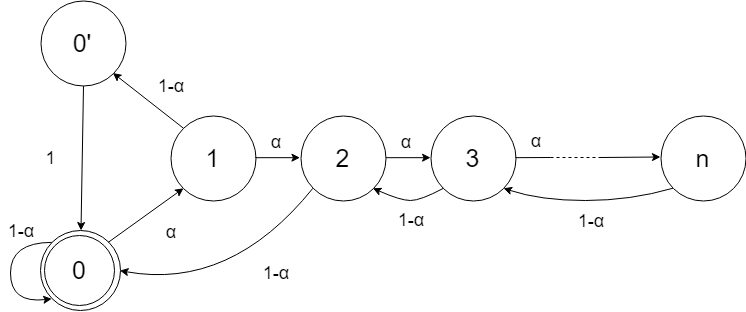

The diagram above was exported from draw.io. Its source (the exported page's mxGraphModel, read from the mxfile embedded in the PNG):
<mxGraphModel dx="887" dy="454" grid="1" gridSize="10" guides="1" tooltips="1" connect="1" arrows="1" fold="1" page="1" pageScale="1" pageWidth="827" pageHeight="1169" math="0" shadow="0">
  <root>
    <mxCell id="0" />
    <mxCell id="1" parent="0" />
    <mxCell id="2" value="&lt;font style=&quot;font-size: 25px&quot;&gt;1&lt;/font&gt;" style="ellipse;whiteSpace=wrap;html=1;aspect=fixed;strokeColor=#000000;fillColor=#FFFFFF;" vertex="1" parent="1">
      <mxGeometry x="1020" y="165" width="85" height="85" as="geometry" />
    </mxCell>
    <mxCell id="3" value="&lt;font style=&quot;font-size: 25px&quot;&gt;2&lt;/font&gt;" style="ellipse;whiteSpace=wrap;html=1;aspect=fixed;strokeColor=#000000;fillColor=#FFFFFF;" vertex="1" parent="1">
      <mxGeometry x="1150" y="165" width="85" height="85" as="geometry" />
    </mxCell>
    <mxCell id="4" value="&lt;font style=&quot;font-size: 25px&quot;&gt;3&lt;/font&gt;" style="ellipse;whiteSpace=wrap;html=1;aspect=fixed;strokeColor=#000000;fillColor=#FFFFFF;" vertex="1" parent="1">
      <mxGeometry x="1280" y="165" width="85" height="85" as="geometry" />
    </mxCell>
    <mxCell id="5" value="&lt;font style=&quot;font-size: 25px&quot;&gt;0&lt;/font&gt;" style="ellipse;whiteSpace=wrap;html=1;aspect=fixed;strokeColor=#000000;fillColor=#FFFFFF;" vertex="1" parent="1">
      <mxGeometry x="890" y="280" width="80" height="80" as="geometry" />
    </mxCell>
    <mxCell id="6" value="&lt;font style=&quot;font-size: 25px&quot;&gt;0'&lt;/font&gt;" style="ellipse;whiteSpace=wrap;html=1;aspect=fixed;strokeColor=#000000;fillColor=#FFFFFF;" vertex="1" parent="1">
      <mxGeometry x="890" y="50" width="85" height="85" as="geometry" />
    </mxCell>
    <mxCell id="7" value="&lt;font style=&quot;font-size: 25px&quot;&gt;n&lt;/font&gt;" style="ellipse;whiteSpace=wrap;html=1;aspect=fixed;strokeColor=#000000;fillColor=#FFFFFF;" vertex="1" parent="1">
      <mxGeometry x="1510" y="165" width="85" height="85" as="geometry" />
    </mxCell>
    <mxCell id="8" value="" style="endArrow=classic;html=1;exitX=0.5;exitY=1;exitDx=0;exitDy=0;" edge="1" source="6" target="5" parent="1">
      <mxGeometry width="50" height="50" relative="1" as="geometry">
        <mxPoint x="920" y="250" as="sourcePoint" />
        <mxPoint x="970" y="200" as="targetPoint" />
        <Array as="points" />
      </mxGeometry>
    </mxCell>
    <mxCell id="9" value="" style="endArrow=classic;html=1;exitX=1;exitY=0;exitDx=0;exitDy=0;entryX=0;entryY=1;entryDx=0;entryDy=0;" edge="1" source="5" target="2" parent="1">
      <mxGeometry width="50" height="50" relative="1" as="geometry">
        <mxPoint x="950" y="250" as="sourcePoint" />
        <mxPoint x="1000" y="200" as="targetPoint" />
        <Array as="points" />
      </mxGeometry>
    </mxCell>
    <mxCell id="10" value="" style="endArrow=classic;html=1;entryX=1;entryY=1;entryDx=0;entryDy=0;exitX=0;exitY=0;exitDx=0;exitDy=0;" edge="1" source="2" target="6" parent="1">
      <mxGeometry width="50" height="50" relative="1" as="geometry">
        <mxPoint x="970" y="190" as="sourcePoint" />
        <mxPoint x="1020" y="140" as="targetPoint" />
      </mxGeometry>
    </mxCell>
    <mxCell id="11" value="" style="endArrow=classic;html=1;exitX=1;exitY=0.5;exitDx=0;exitDy=0;entryX=0;entryY=0.5;entryDx=0;entryDy=0;" edge="1" source="2" target="3" parent="1">
      <mxGeometry width="50" height="50" relative="1" as="geometry">
        <mxPoint x="1090" y="160" as="sourcePoint" />
        <mxPoint x="1140" y="110" as="targetPoint" />
      </mxGeometry>
    </mxCell>
    <mxCell id="12" value="" style="endArrow=classic;html=1;exitX=1;exitY=0.5;exitDx=0;exitDy=0;entryX=0;entryY=0.5;entryDx=0;entryDy=0;" edge="1" source="3" target="4" parent="1">
      <mxGeometry width="50" height="50" relative="1" as="geometry">
        <mxPoint x="1114.764705882353" y="217.17647058823536" as="sourcePoint" />
        <mxPoint x="1159.4705882352941" y="217.17647058823536" as="targetPoint" />
      </mxGeometry>
    </mxCell>
    <mxCell id="13" value="" style="endArrow=none;html=1;exitX=1;exitY=0.5;exitDx=0;exitDy=0;" edge="1" source="4" parent="1">
      <mxGeometry width="50" height="50" relative="1" as="geometry">
        <mxPoint x="1391.5686753216912" y="232.5" as="sourcePoint" />
        <mxPoint x="1400" y="207" as="targetPoint" />
      </mxGeometry>
    </mxCell>
    <mxCell id="14" value="" style="endArrow=none;dashed=1;html=1;" edge="1" parent="1">
      <mxGeometry width="50" height="50" relative="1" as="geometry">
        <mxPoint x="1400" y="207" as="sourcePoint" />
        <mxPoint x="1455" y="207" as="targetPoint" />
      </mxGeometry>
    </mxCell>
    <mxCell id="15" value="" style="endArrow=classic;html=1;entryX=0;entryY=0.5;entryDx=0;entryDy=0;" edge="1" parent="1">
      <mxGeometry width="50" height="50" relative="1" as="geometry">
        <mxPoint x="1450" y="207" as="sourcePoint" />
        <mxPoint x="1509.9664804469276" y="206.5027932960894" as="targetPoint" />
      </mxGeometry>
    </mxCell>
    <mxCell id="16" value="&lt;font style=&quot;font-size: 18px&quot;&gt;1&lt;/font&gt;" style="text;html=1;strokeColor=none;fillColor=none;align=center;verticalAlign=middle;whiteSpace=wrap;rounded=0;" vertex="1" parent="1">
      <mxGeometry x="880" y="198" width="40" height="20" as="geometry" />
    </mxCell>
    <mxCell id="17" value="&lt;font style=&quot;font-size: 18px&quot;&gt;α&lt;/font&gt;&lt;br&gt;" style="text;html=1;strokeColor=none;fillColor=none;align=center;verticalAlign=middle;whiteSpace=wrap;rounded=0;" vertex="1" parent="1">
      <mxGeometry x="1000" y="270" width="40" height="22" as="geometry" />
    </mxCell>
    <mxCell id="18" value="&lt;font style=&quot;font-size: 18px&quot;&gt;1-α&lt;/font&gt;&lt;br&gt;" style="text;html=1;strokeColor=none;fillColor=none;align=center;verticalAlign=middle;whiteSpace=wrap;rounded=0;" vertex="1" parent="1">
      <mxGeometry x="1000" y="124" width="40" height="22" as="geometry" />
    </mxCell>
    <mxCell id="19" value="&lt;font style=&quot;font-size: 18px&quot;&gt;α&lt;/font&gt;&lt;br&gt;" style="text;html=1;strokeColor=none;fillColor=none;align=center;verticalAlign=middle;whiteSpace=wrap;rounded=0;" vertex="1" parent="1">
      <mxGeometry x="1105" y="180" width="40" height="22" as="geometry" />
    </mxCell>
    <mxCell id="20" value="&lt;font style=&quot;font-size: 18px&quot;&gt;α&lt;/font&gt;&lt;br&gt;" style="text;html=1;strokeColor=none;fillColor=none;align=center;verticalAlign=middle;whiteSpace=wrap;rounded=0;" vertex="1" parent="1">
      <mxGeometry x="1235" y="180" width="40" height="22" as="geometry" />
    </mxCell>
    <mxCell id="21" value="&lt;font style=&quot;font-size: 18px&quot;&gt;α&lt;/font&gt;&lt;br&gt;" style="text;html=1;strokeColor=none;fillColor=none;align=center;verticalAlign=middle;whiteSpace=wrap;rounded=0;" vertex="1" parent="1">
      <mxGeometry x="1365" y="179" width="40" height="22" as="geometry" />
    </mxCell>
    <mxCell id="22" value="&lt;font style=&quot;font-size: 18px&quot;&gt;1-α&lt;/font&gt;&lt;br&gt;" style="text;html=1;strokeColor=none;fillColor=none;align=center;verticalAlign=middle;whiteSpace=wrap;rounded=0;" vertex="1" parent="1">
      <mxGeometry x="1105" y="311.5" width="40" height="22" as="geometry" />
    </mxCell>
    <mxCell id="23" value="&lt;font style=&quot;font-size: 18px&quot;&gt;1-α&lt;/font&gt;&lt;br&gt;" style="text;html=1;strokeColor=none;fillColor=none;align=center;verticalAlign=middle;whiteSpace=wrap;rounded=0;" vertex="1" parent="1">
      <mxGeometry x="1240" y="258" width="40" height="22" as="geometry" />
    </mxCell>
    <mxCell id="24" value="&lt;font style=&quot;font-size: 18px&quot;&gt;1-α&lt;/font&gt;&lt;br&gt;" style="text;html=1;strokeColor=none;fillColor=none;align=center;verticalAlign=middle;whiteSpace=wrap;rounded=0;" vertex="1" parent="1">
      <mxGeometry x="1420" y="259" width="40" height="22" as="geometry" />
    </mxCell>
    <mxCell id="25" value="" style="curved=1;endArrow=classic;html=1;entryX=0;entryY=1;entryDx=0;entryDy=0;exitX=0;exitY=0;exitDx=0;exitDy=0;" edge="1" source="5" target="5" parent="1">
      <mxGeometry width="50" height="50" relative="1" as="geometry">
        <mxPoint x="960" y="440" as="sourcePoint" />
        <mxPoint x="1010" y="390" as="targetPoint" />
        <Array as="points">
          <mxPoint x="860" y="292" />
          <mxPoint x="860" y="353" />
        </Array>
      </mxGeometry>
    </mxCell>
    <mxCell id="26" value="&lt;font style=&quot;font-size: 18px&quot;&gt;1-α&lt;/font&gt;&lt;br&gt;" style="text;html=1;strokeColor=none;fillColor=none;align=center;verticalAlign=middle;whiteSpace=wrap;rounded=0;" vertex="1" parent="1">
      <mxGeometry x="850" y="269" width="40" height="22" as="geometry" />
    </mxCell>
    <mxCell id="27" value="" style="curved=1;endArrow=classic;html=1;exitX=0;exitY=1;exitDx=0;exitDy=0;entryX=1;entryY=1;entryDx=0;entryDy=0;" edge="1" source="4" target="3" parent="1">
      <mxGeometry width="50" height="50" relative="1" as="geometry">
        <mxPoint x="1250" y="360" as="sourcePoint" />
        <mxPoint x="1300" y="310" as="targetPoint" />
        <Array as="points">
          <mxPoint x="1270" y="250" />
          <mxPoint x="1250" y="250" />
        </Array>
      </mxGeometry>
    </mxCell>
    <mxCell id="28" value="" style="curved=1;endArrow=classic;html=1;exitX=0;exitY=1;exitDx=0;exitDy=0;entryX=1;entryY=1;entryDx=0;entryDy=0;" edge="1" source="7" target="4" parent="1">
      <mxGeometry width="50" height="50" relative="1" as="geometry">
        <mxPoint x="1320" y="390" as="sourcePoint" />
        <mxPoint x="1370" y="340" as="targetPoint" />
        <Array as="points">
          <mxPoint x="1480" y="250" />
          <mxPoint x="1390" y="250" />
        </Array>
      </mxGeometry>
    </mxCell>
    <mxCell id="29" value="" style="curved=1;endArrow=classic;html=1;exitX=0;exitY=1;exitDx=0;exitDy=0;entryX=1;entryY=0.5;entryDx=0;entryDy=0;" edge="1" source="3" target="5" parent="1">
      <mxGeometry width="50" height="50" relative="1" as="geometry">
        <mxPoint x="1080" y="400" as="sourcePoint" />
        <mxPoint x="1130" y="350" as="targetPoint" />
        <Array as="points">
          <mxPoint x="1080" y="340" />
        </Array>
      </mxGeometry>
    </mxCell>
    <mxCell id="30" value="" style="ellipse;whiteSpace=wrap;html=1;aspect=fixed;strokeColor=#000000;fillColor=none;" vertex="1" parent="1">
      <mxGeometry x="894.5" y="285" width="70" height="70" as="geometry" />
    </mxCell>
  </root>
</mxGraphModel>